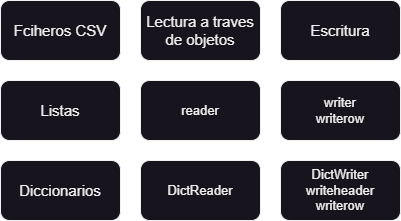

The diagram above was exported from draw.io. Its source (the exported page's mxGraphModel, read from the mxfile embedded in the PNG):
<mxGraphModel dx="1036" dy="606" grid="1" gridSize="10" guides="1" tooltips="1" connect="1" arrows="1" fold="1" page="1" pageScale="1" pageWidth="827" pageHeight="1169" math="0" shadow="0">
  <root>
    <mxCell id="0" />
    <mxCell id="1" parent="0" />
    <mxCell id="cyZt2CMeivvuDYdoyDbY-1" value="Escritura" style="rounded=1;whiteSpace=wrap;html=1;fontSize=15;" vertex="1" parent="1">
      <mxGeometry x="440" y="220" width="120" height="60" as="geometry" />
    </mxCell>
    <mxCell id="cyZt2CMeivvuDYdoyDbY-2" value="writer&lt;br&gt;writerow" style="rounded=1;whiteSpace=wrap;html=1;fontSize=13;" vertex="1" parent="1">
      <mxGeometry x="440" y="300" width="120" height="60" as="geometry" />
    </mxCell>
    <mxCell id="cyZt2CMeivvuDYdoyDbY-3" value="reader" style="rounded=1;whiteSpace=wrap;html=1;fontSize=13;" vertex="1" parent="1">
      <mxGeometry x="300" y="300" width="120" height="60" as="geometry" />
    </mxCell>
    <mxCell id="cyZt2CMeivvuDYdoyDbY-4" value="Lectura a traves de objetos" style="rounded=1;whiteSpace=wrap;html=1;fontSize=15;" vertex="1" parent="1">
      <mxGeometry x="300" y="220" width="120" height="60" as="geometry" />
    </mxCell>
    <mxCell id="cyZt2CMeivvuDYdoyDbY-5" value="Diccionarios" style="rounded=1;whiteSpace=wrap;html=1;fontSize=15;" vertex="1" parent="1">
      <mxGeometry x="160" y="380" width="120" height="60" as="geometry" />
    </mxCell>
    <mxCell id="cyZt2CMeivvuDYdoyDbY-6" value="Listas" style="rounded=1;whiteSpace=wrap;html=1;fontSize=15;" vertex="1" parent="1">
      <mxGeometry x="160" y="300" width="120" height="60" as="geometry" />
    </mxCell>
    <mxCell id="cyZt2CMeivvuDYdoyDbY-7" value="Fciheros CSV" style="rounded=1;whiteSpace=wrap;html=1;fontSize=15;" vertex="1" parent="1">
      <mxGeometry x="160" y="220" width="120" height="60" as="geometry" />
    </mxCell>
    <mxCell id="cyZt2CMeivvuDYdoyDbY-8" value="DictWriter&lt;br&gt;writeheader&lt;br&gt;writerow" style="rounded=1;whiteSpace=wrap;html=1;fontSize=13;" vertex="1" parent="1">
      <mxGeometry x="440" y="380" width="120" height="60" as="geometry" />
    </mxCell>
    <mxCell id="cyZt2CMeivvuDYdoyDbY-9" value="DictReader" style="rounded=1;whiteSpace=wrap;html=1;fontSize=13;" vertex="1" parent="1">
      <mxGeometry x="300" y="380" width="120" height="60" as="geometry" />
    </mxCell>
  </root>
</mxGraphModel>